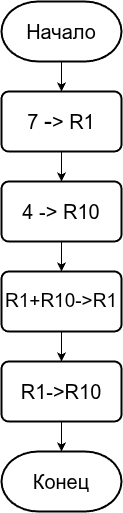

The diagram above was exported from draw.io. Its source (the exported page's mxGraphModel, read from the mxfile embedded in the PNG):
<mxGraphModel dx="972" dy="590" grid="1" gridSize="10" guides="1" tooltips="1" connect="1" arrows="1" fold="1" page="1" pageScale="1" pageWidth="850" pageHeight="1100" math="0" shadow="0">
  <root>
    <mxCell id="0" />
    <mxCell id="1" parent="0" />
    <mxCell id="9-ZSTVQEhJGhnF9GIvvh-3" edge="1" parent="1" source="9-ZSTVQEhJGhnF9GIvvh-1" style="edgeStyle=orthogonalEdgeStyle;rounded=0;orthogonalLoop=1;jettySize=auto;html=1;entryX=0.5;entryY=0;entryDx=0;entryDy=0;" target="9-ZSTVQEhJGhnF9GIvvh-2">
      <mxGeometry relative="1" as="geometry" />
    </mxCell>
    <mxCell id="9-ZSTVQEhJGhnF9GIvvh-1" parent="1" style="strokeWidth=2;html=1;shape=mxgraph.flowchart.terminator;whiteSpace=wrap;fontSize=20;" value="Начало" vertex="1">
      <mxGeometry height="60" width="120" x="360" y="140" as="geometry" />
    </mxCell>
    <mxCell id="9-ZSTVQEhJGhnF9GIvvh-5" edge="1" parent="1" source="9-ZSTVQEhJGhnF9GIvvh-2" style="edgeStyle=orthogonalEdgeStyle;rounded=0;orthogonalLoop=1;jettySize=auto;html=1;entryX=0.5;entryY=0;entryDx=0;entryDy=0;" target="9-ZSTVQEhJGhnF9GIvvh-4">
      <mxGeometry relative="1" as="geometry" />
    </mxCell>
    <mxCell id="9-ZSTVQEhJGhnF9GIvvh-2" parent="1" style="rounded=1;whiteSpace=wrap;html=1;absoluteArcSize=1;arcSize=14;strokeWidth=2;fontSize=20;" value="7 &lt;font style=&quot;font-size: 24px;&quot;&gt;-&lt;/font&gt;&amp;gt; R1" vertex="1">
      <mxGeometry height="60" width="120" x="360" y="230" as="geometry" />
    </mxCell>
    <mxCell id="9-ZSTVQEhJGhnF9GIvvh-7" edge="1" parent="1" source="9-ZSTVQEhJGhnF9GIvvh-4" style="edgeStyle=orthogonalEdgeStyle;rounded=0;orthogonalLoop=1;jettySize=auto;html=1;entryX=0.5;entryY=0;entryDx=0;entryDy=0;" target="9-ZSTVQEhJGhnF9GIvvh-6">
      <mxGeometry relative="1" as="geometry" />
    </mxCell>
    <mxCell id="9-ZSTVQEhJGhnF9GIvvh-4" parent="1" style="rounded=1;whiteSpace=wrap;html=1;absoluteArcSize=1;arcSize=14;strokeWidth=2;fontSize=20;" value="4 -&amp;gt; R10" vertex="1">
      <mxGeometry height="60" width="120" x="360" y="320" as="geometry" />
    </mxCell>
    <mxCell id="9-ZSTVQEhJGhnF9GIvvh-9" edge="1" parent="1" source="9-ZSTVQEhJGhnF9GIvvh-6" style="edgeStyle=orthogonalEdgeStyle;rounded=0;orthogonalLoop=1;jettySize=auto;html=1;entryX=0.5;entryY=0;entryDx=0;entryDy=0;" target="9-ZSTVQEhJGhnF9GIvvh-8">
      <mxGeometry relative="1" as="geometry" />
    </mxCell>
    <mxCell id="9-ZSTVQEhJGhnF9GIvvh-6" parent="1" style="rounded=1;whiteSpace=wrap;html=1;absoluteArcSize=1;arcSize=14;strokeWidth=2;fontSize=19;" value="R1+R10-&amp;gt;R1" vertex="1">
      <mxGeometry height="60" width="120" x="360" y="410" as="geometry" />
    </mxCell>
    <mxCell id="9-ZSTVQEhJGhnF9GIvvh-11" edge="1" parent="1" source="9-ZSTVQEhJGhnF9GIvvh-8" style="edgeStyle=orthogonalEdgeStyle;rounded=0;orthogonalLoop=1;jettySize=auto;html=1;" target="9-ZSTVQEhJGhnF9GIvvh-10" value="">
      <mxGeometry relative="1" as="geometry" />
    </mxCell>
    <mxCell id="9-ZSTVQEhJGhnF9GIvvh-8" parent="1" style="rounded=1;whiteSpace=wrap;html=1;absoluteArcSize=1;arcSize=14;strokeWidth=2;fontSize=20;" value="R1-&amp;gt;R10" vertex="1">
      <mxGeometry height="60" width="120" x="360" y="500" as="geometry" />
    </mxCell>
    <mxCell id="9-ZSTVQEhJGhnF9GIvvh-10" parent="1" style="strokeWidth=2;html=1;shape=mxgraph.flowchart.terminator;whiteSpace=wrap;fontSize=20;" value="Конец" vertex="1">
      <mxGeometry height="60" width="120" x="360" y="590" as="geometry" />
    </mxCell>
  </root>
</mxGraphModel>